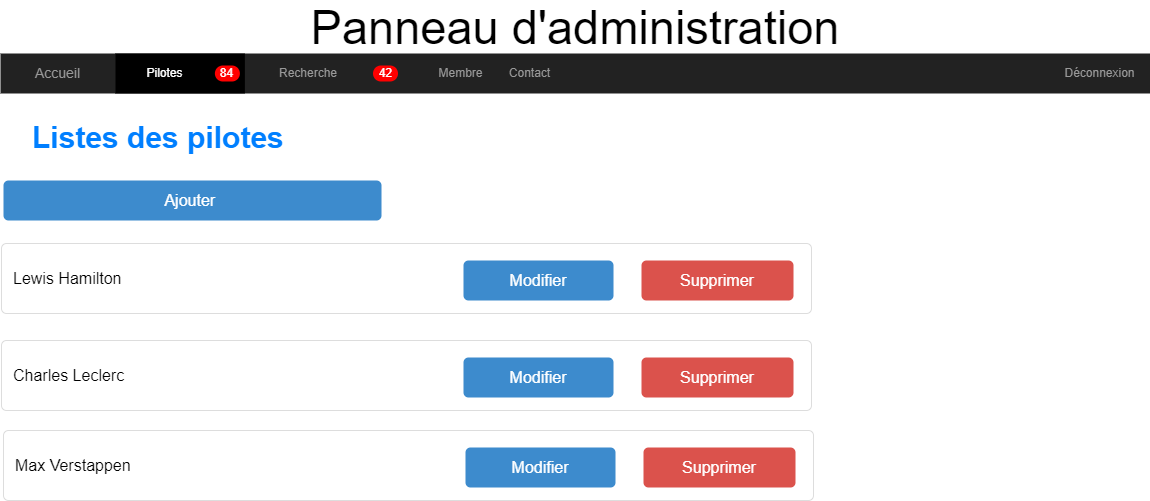

The diagram above was exported from draw.io. Its source (the exported page's mxGraphModel, read from the mxfile embedded in the PNG):
<mxGraphModel dx="1050" dy="530" grid="1" gridSize="10" guides="1" tooltips="1" connect="1" arrows="1" fold="1" page="1" pageScale="1.5" pageWidth="826" pageHeight="1169" background="#ffffff" math="0" shadow="0">
  <root>
    <mxCell id="0" style=";html=1;" />
    <mxCell id="1" style=";html=1;" parent="0" />
    <mxCell id="3d76a8aef4d5c911-1" value="" style="html=1;shadow=0;dashed=0;shape=mxgraph.bootstrap.rect;fillColor=#222222;strokeColor=none;whiteSpace=wrap;rounded=0;fontSize=12;fontColor=#000000;align=center;" parent="1" vertex="1">
      <mxGeometry x="40" y="70" width="1150" height="40" as="geometry" />
    </mxCell>
    <mxCell id="3d76a8aef4d5c911-2" value="Accueil" style="html=1;shadow=0;dashed=0;fillColor=none;strokeColor=none;shape=mxgraph.bootstrap.rect;fontColor=#999999;fontSize=14;whiteSpace=wrap;" parent="3d76a8aef4d5c911-1" vertex="1">
      <mxGeometry width="115" height="40" as="geometry" />
    </mxCell>
    <mxCell id="3d76a8aef4d5c911-3" value="Pilotes" style="html=1;shadow=0;dashed=0;shape=mxgraph.bootstrap.rect;fillColor=#000000;strokeColor=none;fontColor=#ffffff;spacingRight=30;whiteSpace=wrap;" parent="3d76a8aef4d5c911-1" vertex="1">
      <mxGeometry x="115" width="129.375" height="40" as="geometry" />
    </mxCell>
    <mxCell id="3d76a8aef4d5c911-4" value="84" style="html=1;shadow=0;dashed=0;shape=mxgraph.bootstrap.rrect;rSize=8;fillColor=#ff0000;strokeColor=none;fontColor=#ffffff;whiteSpace=wrap;" parent="3d76a8aef4d5c911-3" vertex="1">
      <mxGeometry x="1" y="0.5" width="25" height="16" relative="1" as="geometry">
        <mxPoint x="-30" y="-8" as="offset" />
      </mxGeometry>
    </mxCell>
    <mxCell id="3d76a8aef4d5c911-5" value="Recherche" style="html=1;shadow=0;dashed=0;fillColor=none;strokeColor=none;shape=mxgraph.bootstrap.rect;fontColor=#999999;spacingRight=30;whiteSpace=wrap;" parent="3d76a8aef4d5c911-1" vertex="1">
      <mxGeometry x="244.375" width="158.125" height="40" as="geometry" />
    </mxCell>
    <mxCell id="3d76a8aef4d5c911-6" value="42" style="html=1;shadow=0;dashed=0;shape=mxgraph.bootstrap.rrect;rSize=8;fillColor=#ff0000;strokeColor=none;fontColor=#ffffff;whiteSpace=wrap;" parent="3d76a8aef4d5c911-5" vertex="1">
      <mxGeometry x="1" y="0.5" width="25" height="16" relative="1" as="geometry">
        <mxPoint x="-30" y="-8" as="offset" />
      </mxGeometry>
    </mxCell>
    <mxCell id="3d76a8aef4d5c911-7" value="Membre" style="html=1;shadow=0;dashed=0;fillColor=none;strokeColor=none;shape=mxgraph.bootstrap.rect;fontColor=#999999;whiteSpace=wrap;" parent="3d76a8aef4d5c911-1" vertex="1">
      <mxGeometry x="402.5" width="115" height="40" as="geometry" />
    </mxCell>
    <mxCell id="3d76a8aef4d5c911-9" value="Contact" style="html=1;shadow=0;dashed=0;fillColor=none;strokeColor=none;shape=mxgraph.bootstrap.rect;fontColor=#999999;whiteSpace=wrap;" parent="3d76a8aef4d5c911-1" vertex="1">
      <mxGeometry x="479" width="100.625" height="40" as="geometry" />
    </mxCell>
    <mxCell id="3d76a8aef4d5c911-10" value="Déconnexion" style="html=1;shadow=0;dashed=0;fillColor=none;strokeColor=none;shape=mxgraph.bootstrap.rect;fontColor=#999999;whiteSpace=wrap;" parent="3d76a8aef4d5c911-1" vertex="1">
      <mxGeometry x="1049.375" width="100.625" height="40" as="geometry" />
    </mxCell>
    <mxCell id="mWHI4ksj69XPZ4OawQWt-3" value="" style="group" parent="1" vertex="1" connectable="0">
      <mxGeometry x="41" y="260" width="810" height="70" as="geometry" />
    </mxCell>
    <mxCell id="3d76a8aef4d5c911-20" value="Lewis Hamilton" style="html=1;shadow=0;dashed=0;shape=mxgraph.bootstrap.rrect;rSize=5;strokeColor=#dddddd;;fillColor=#ffffff;align=left;spacingLeft=10;fontSize=16;whiteSpace=wrap;rounded=0;" parent="mWHI4ksj69XPZ4OawQWt-3" vertex="1">
      <mxGeometry width="810" height="70" as="geometry" />
    </mxCell>
    <mxCell id="3d76a8aef4d5c911-51" value="Modifier" style="html=1;shadow=0;dashed=0;shape=mxgraph.bootstrap.rrect;align=center;rSize=5;strokeColor=none;fillColor=#3D8BCD;fontColor=#ffffff;fontSize=16;whiteSpace=wrap;rounded=0;" parent="mWHI4ksj69XPZ4OawQWt-3" vertex="1">
      <mxGeometry x="462" y="17" width="150" height="40" as="geometry" />
    </mxCell>
    <mxCell id="3d76a8aef4d5c911-53" value="Supprimer" style="html=1;shadow=0;dashed=0;shape=mxgraph.bootstrap.rrect;align=center;rSize=5;strokeColor=none;fillColor=#DB524C;fontColor=#ffffff;fontSize=16;whiteSpace=wrap;rounded=0;" parent="mWHI4ksj69XPZ4OawQWt-3" vertex="1">
      <mxGeometry x="640" y="17" width="152" height="40" as="geometry" />
    </mxCell>
    <mxCell id="mWHI4ksj69XPZ4OawQWt-4" value="" style="group" parent="1" vertex="1" connectable="0">
      <mxGeometry x="41" y="357" width="810" height="70" as="geometry" />
    </mxCell>
    <mxCell id="mWHI4ksj69XPZ4OawQWt-5" value="Charles Leclerc" style="html=1;shadow=0;dashed=0;shape=mxgraph.bootstrap.rrect;rSize=5;strokeColor=#dddddd;;fillColor=#ffffff;align=left;spacingLeft=10;fontSize=16;whiteSpace=wrap;rounded=0;" parent="mWHI4ksj69XPZ4OawQWt-4" vertex="1">
      <mxGeometry width="810" height="70" as="geometry" />
    </mxCell>
    <mxCell id="mWHI4ksj69XPZ4OawQWt-6" value="Modifier" style="html=1;shadow=0;dashed=0;shape=mxgraph.bootstrap.rrect;align=center;rSize=5;strokeColor=none;fillColor=#3D8BCD;fontColor=#ffffff;fontSize=16;whiteSpace=wrap;rounded=0;" parent="mWHI4ksj69XPZ4OawQWt-4" vertex="1">
      <mxGeometry x="462" y="17" width="150" height="40" as="geometry" />
    </mxCell>
    <mxCell id="mWHI4ksj69XPZ4OawQWt-7" value="Supprimer" style="html=1;shadow=0;dashed=0;shape=mxgraph.bootstrap.rrect;align=center;rSize=5;strokeColor=none;fillColor=#DB524C;fontColor=#ffffff;fontSize=16;whiteSpace=wrap;rounded=0;" parent="mWHI4ksj69XPZ4OawQWt-4" vertex="1">
      <mxGeometry x="640" y="17" width="152" height="40" as="geometry" />
    </mxCell>
    <mxCell id="mWHI4ksj69XPZ4OawQWt-8" value="" style="group" parent="1" vertex="1" connectable="0">
      <mxGeometry x="43" y="447" width="810" height="70" as="geometry" />
    </mxCell>
    <mxCell id="mWHI4ksj69XPZ4OawQWt-9" value="Max Verstappen" style="html=1;shadow=0;dashed=0;shape=mxgraph.bootstrap.rrect;rSize=5;strokeColor=#dddddd;;fillColor=#ffffff;align=left;spacingLeft=10;fontSize=16;whiteSpace=wrap;rounded=0;" parent="mWHI4ksj69XPZ4OawQWt-8" vertex="1">
      <mxGeometry width="810" height="70" as="geometry" />
    </mxCell>
    <mxCell id="mWHI4ksj69XPZ4OawQWt-10" value="Modifier" style="html=1;shadow=0;dashed=0;shape=mxgraph.bootstrap.rrect;align=center;rSize=5;strokeColor=none;fillColor=#3D8BCD;fontColor=#ffffff;fontSize=16;whiteSpace=wrap;rounded=0;" parent="mWHI4ksj69XPZ4OawQWt-8" vertex="1">
      <mxGeometry x="462" y="17" width="150" height="40" as="geometry" />
    </mxCell>
    <mxCell id="mWHI4ksj69XPZ4OawQWt-11" value="Supprimer" style="html=1;shadow=0;dashed=0;shape=mxgraph.bootstrap.rrect;align=center;rSize=5;strokeColor=none;fillColor=#DB524C;fontColor=#ffffff;fontSize=16;whiteSpace=wrap;rounded=0;" parent="mWHI4ksj69XPZ4OawQWt-8" vertex="1">
      <mxGeometry x="640" y="17" width="152" height="40" as="geometry" />
    </mxCell>
    <mxCell id="mWHI4ksj69XPZ4OawQWt-12" value="Ajouter&amp;nbsp;" style="html=1;shadow=0;dashed=0;shape=mxgraph.bootstrap.rrect;align=center;rSize=5;strokeColor=none;fillColor=#3D8BCD;fontColor=#ffffff;fontSize=16;whiteSpace=wrap;rounded=0;" parent="1" vertex="1">
      <mxGeometry x="43" y="197" width="378" height="40" as="geometry" />
    </mxCell>
    <mxCell id="mWHI4ksj69XPZ4OawQWt-13" value="Panneau d'administration" style="text;html=1;strokeColor=none;fillColor=none;align=center;verticalAlign=middle;whiteSpace=wrap;rounded=0;fontSize=47;" parent="1" vertex="1">
      <mxGeometry x="40" y="20" width="1150" height="50" as="geometry" />
    </mxCell>
    <mxCell id="mWHI4ksj69XPZ4OawQWt-14" value="&lt;div style=&quot;text-align: left ; font-size: 30px&quot;&gt;&lt;span style=&quot;font-size: 30px&quot;&gt;Listes des pilotes&lt;/span&gt;&lt;/div&gt;" style="text;html=1;strokeColor=none;fillColor=none;align=left;verticalAlign=middle;whiteSpace=wrap;rounded=0;fontSize=30;fontColor=#007FFF;fontStyle=1" parent="1" vertex="1">
      <mxGeometry x="70" y="129" width="390" height="50" as="geometry" />
    </mxCell>
  </root>
</mxGraphModel>